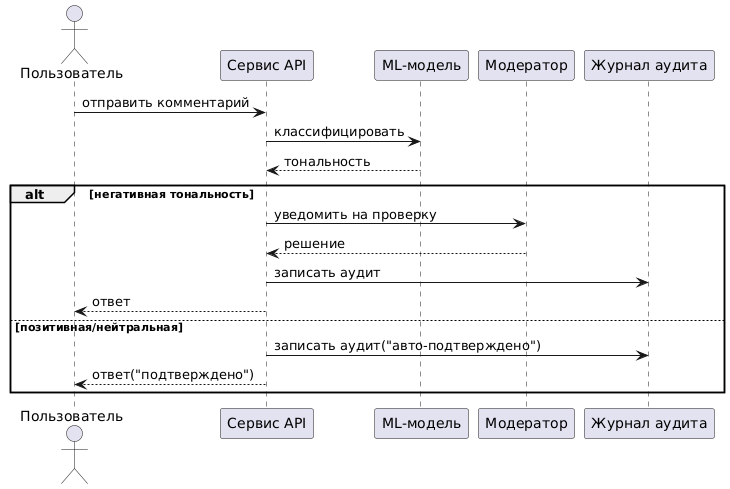

The diagram above was rendered by PlantUML. Its source (embedded in the PNG):
@startuml
actor Пользователь
participant "Сервис API" as API_Service
participant "ML-модель" as ML_Model
participant "Модератор" as Moderator
participant "Журнал аудита" as Logging_Audit

Пользователь -> API_Service : отправить комментарий
API_Service -> ML_Model      : классифицировать
ML_Model --> API_Service     : тональность
alt негативная тональность
  API_Service -> Moderator       : уведомить на проверку
  Moderator --> API_Service       : решение
  API_Service -> Logging_Audit    : записать аудит
  API_Service --> Пользователь    : ответ
else позитивная/нейтральная
  API_Service -> Logging_Audit    : записать аудит("авто-подтверждено")
  API_Service --> Пользователь    : ответ("подтверждено")
end
@enduml